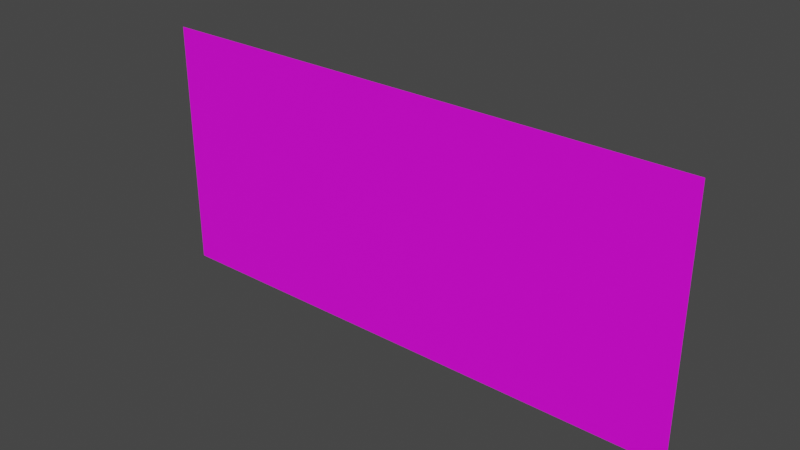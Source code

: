 # Source: multi_uv_mesh.blend  (saved by Blender 2.83.18; exported with 4.5.12 LTS)
import bpy
from mathutils import Matrix  # noqa: F401  (used for matrix-valued properties, if any)

bpy.ops.wm.read_factory_settings(use_empty=True)
scene = bpy.context.scene
scene.name = 'Scene'

# ---- collections
col_collection = bpy.data.collections.new('Collection'); scene.collection.children.link(col_collection)

# ---- images (referenced by path relative to the original .blend; pixels are not part of the script)
import os
ASSET_DIR = os.environ.get("B2B_ASSET_DIR", "")  # directory of the original .blend (textures are referenced by path, not embedded)
HERE = os.path.dirname(os.path.abspath(__file__))  # packed textures are extracted next to this script under _unpacked/

def load_image(name, relpath, width, height, colorspace="sRGB"):
    """Load a texture the original file referenced (path relative to the .blend, or extracted next to this script)."""
    p = next((c for c in (os.path.join(HERE, relpath), os.path.join(ASSET_DIR, relpath)) if relpath and os.path.exists(c)), "")
    if p:
        img = bpy.data.images.load(p, check_existing=True)
        img.name = name
    else:  # same state as the original file: an image datablock whose file is absent (Cycles renders it pink)
        img = bpy.data.images.new(name, width, height)
        img.source = "FILE"
        img.filepath = "//" + (relpath or name)
    img.colorspace_settings.name = colorspace
    return img
img_smoke_png = load_image('smoke.png', 'smoke.png', 1024, 1024, 'sRGB')

# ---- materials (node trees are filled in below, after node groups)
mat_material_004 = bpy.data.materials.new('Material.004')
mat_material_004.preview_render_type = 'FLAT'
mat_material_004.roughness = 0.4899

# ---- material node trees
mat_material_004.use_nodes = True; mat_material_004.node_tree.nodes.clear()
_N = mat_material_004.node_tree.nodes; _L = mat_material_004.node_tree.links
n0 = _N.new('ShaderNodeBsdfPrincipled'); n0.name = 'Principled BSDF'; n0.location = (10, 300)
n0.distribution = 'GGX'
n0.subsurface_method = 'BURLEY'
n0.inputs[3].default_value = 1.45
n0.inputs[27].default_value = (0.0, 0.0, 0.0, 0.0)
n0.inputs[28].default_value = 1.0
n1 = _N.new('ShaderNodeOutputMaterial'); n1.name = 'Material Output'; n1.location = (300, 300)
n2 = _N.new('ShaderNodeTexImage'); n2.name = 'Image Texture'; n2.location = (-280, 260)
n2.image = img_smoke_png
_L.new(n0.outputs[0], n1.inputs[0])
_L.new(n2.outputs[0], n0.inputs[0])
n1.is_active_output = True

# ---- world
world_world = bpy.data.worlds.new('World'); scene.world = world_world
world_world.use_nodes = True; world_world.node_tree.nodes.clear()
_N = world_world.node_tree.nodes; _L = world_world.node_tree.links
n0 = _N.new('ShaderNodeOutputWorld'); n0.name = 'World Output'; n0.location = (300, 300)
n1 = _N.new('ShaderNodeBackground'); n1.name = 'Background'; n1.location = (10, 300)
n1.inputs[0].default_value = (0.05088, 0.05088, 0.05088, 1.0)
_L.new(n1.outputs[0], n0.inputs[0])
n0.is_active_output = True
world_world.color = (0.05088, 0.05088, 0.05088)
world_world.use_sun_shadow = False
world_world.sun_shadow_jitter_overblur = 0.0

# ---- meshes
me_plane = bpy.data.meshes.new('Plane')
me_plane.from_pydata([(-5.046, -2.328, -5.804e-08), (5.046, -2.328, -5.804e-08), (-5.046, 2.328, 5.804e-08), (5.046, 2.328, 5.804e-08)], [], [(0, 1, 3, 2)])
_uv = me_plane.uv_layers.new(name='UVMap')
_uv.uv.foreach_set('vector', [-0.005393, 0.009815, 0.9907, 0.01007, 0.9919, 0.9827, -0.004254, 0.9825])
_uv.active_render = True
_uv = me_plane.uv_layers.new(name='UVMap.001')
_uv.uv.foreach_set('vector', [0.004051, 0.1148, 0.8123, 0.1162, 0.812, 0.8784, 0.003728, 0.8771])
_ca = me_plane.color_attributes.new('Col', 'BYTE_COLOR', 'CORNER')
_ca.data.foreach_set('color', [1.0, 1.0, 1.0, 1.0, 1.0, 1.0, 1.0, 1.0, 1.0, 1.0, 1.0, 1.0, 1.0, 1.0, 1.0, 1.0])
me_plane.materials.append(mat_material_004)
me_plane.use_remesh_fix_poles = True
me_plane.use_remesh_preserve_attributes = False
me_plane.use_mirror_vertex_groups = False
me_plane.update()

# ---- objects
ob_plane = bpy.data.objects.new('Plane', me_plane)

# ---- transforms, parenting, visibility, modifiers, constraints
ob_plane.location = (-0.0274, 2.379e-07, 2.358)
ob_plane.rotation_euler = (1.571, 0.0, 0.0)
ob_plane.lineart.crease_threshold = 0.0

# ---- collection membership
col_collection.objects.link(ob_plane)

# ---- scene / render settings (as saved in the file)
scene.frame_start = 1; scene.frame_end = 250; scene.frame_set(0)
scene.render.engine = 'CYCLES'
scene.cycles.use_denoising = False
scene.cycles.samples = 128
scene.cycles.sampling_pattern = 'TABULATED_SOBOL'
scene.cycles.use_adaptive_sampling = False
scene.cycles.use_light_tree = False
scene.cycles.bake_type = 'DIFFUSE'
scene.view_settings.view_transform = 'Filmic'
bpy.context.view_layer.update()

# ---- added for rendering (the .blend has no active camera and no usable light): camera, sun
cam_auto = bpy.data.cameras.new('AutoCamera')
cam_auto.lens = 50.0
cam_auto.sensor_width = 36.0
cam_auto.clip_end = 1000.0
ob_auto_camera = bpy.data.objects.new('AutoCamera', cam_auto)
scene.collection.objects.link(ob_auto_camera)
ob_auto_camera.location = (10.2558, -12.3398, 10.5842)
ob_auto_camera.rotation_euler = (1.09748, -7.21219e-08, 0.694738)
scene.camera = ob_auto_camera
light_auto_sun = bpy.data.lights.new('AutoSun', 'SUN')
light_auto_sun.energy = 3.0
light_auto_sun.angle = 0.0523599
ob_auto_sun = bpy.data.objects.new('AutoSun', light_auto_sun)
scene.collection.objects.link(ob_auto_sun)
ob_auto_sun.rotation_euler = (0.872665, 0.174533, 0.523599)
bpy.context.view_layer.update()
